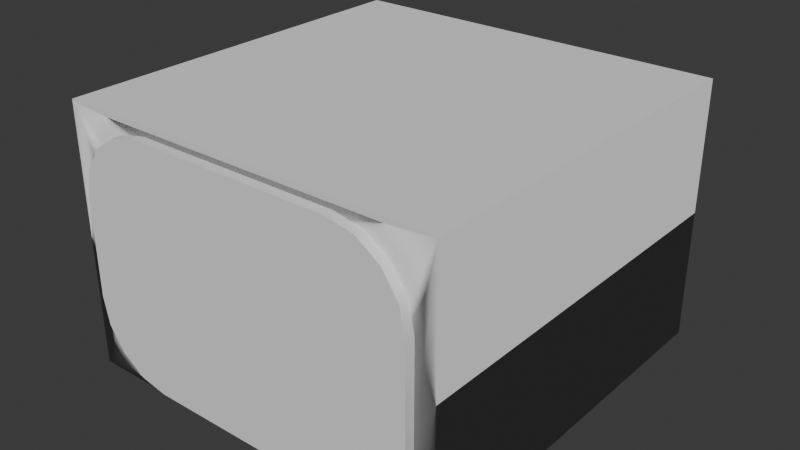 # Source: hallwaySection_001.blend  (saved by Blender 4.0.36; exported with 4.5.12 LTS)
import bpy
from mathutils import Matrix  # noqa: F401  (used for matrix-valued properties, if any)

bpy.ops.wm.read_factory_settings(use_empty=True)
scene = bpy.context.scene
scene.name = 'Scene'

# ---- collections
col_collection = bpy.data.collections.new('Collection'); scene.collection.children.link(col_collection)

# ---- node groups
ng_auto_smooth = bpy.data.node_groups.new('Auto Smooth', 'GeometryNodeTree')
_s = ng_auto_smooth.interface.new_socket(name='Geometry', in_out='OUTPUT', socket_type='NodeSocketGeometry')
_s = ng_auto_smooth.interface.new_socket(name='Geometry', in_out='INPUT', socket_type='NodeSocketGeometry')
_s = ng_auto_smooth.interface.new_socket(name='Angle', in_out='INPUT', socket_type='NodeSocketFloat')
_s.subtype = 'ANGLE'
_s.min_value = 0.0
_s.max_value = 3.142
ng_auto_smooth.is_modifier = True
_N = ng_auto_smooth.nodes; _L = ng_auto_smooth.links
n0 = _N.new('NodeGroupOutput'); n0.name = 'Group Output'; n0.location = (480, -100)
n1 = _N.new('NodeGroupInput'); n1.name = 'Group Input'; n1.location = (-420, -300)
n2 = _N.new('NodeGroupInput'); n2.name = 'Group Input.001'; n2.location = (-60, -100)
n3 = _N.new('GeometryNodeSetShadeSmooth'); n3.name = 'Set Shade Smooth'; n3.location = (120, -100)
n3.domain = 'EDGE'
n4 = _N.new('GeometryNodeSetShadeSmooth'); n4.name = 'Set Shade Smooth.001'; n4.location = (300, -100)
n5 = _N.new('GeometryNodeInputMeshEdgeAngle'); n5.name = 'Edge Angle'; n5.location = (-420, -220)
n6 = _N.new('GeometryNodeInputEdgeSmooth'); n6.name = 'Is Edge Smooth'; n6.location = (-60, -160)
n7 = _N.new('GeometryNodeInputShadeSmooth'); n7.name = 'Is Face Smooth'; n7.location = (-240, -340)
n8 = _N.new('FunctionNodeBooleanMath'); n8.name = 'Boolean Math'; n8.location = (-60, -220)
n9 = _N.new('FunctionNodeCompare'); n9.name = 'Compare'; n9.location = (-240, -180)
n9.operation = 'LESS_EQUAL'
_L.new(n5.outputs[0], n9.inputs[0])
_L.new(n4.outputs[0], n0.inputs[0])
_L.new(n1.outputs[1], n9.inputs[1])
_L.new(n9.outputs[0], n8.inputs[0])
_L.new(n7.outputs[0], n8.inputs[1])
_L.new(n2.outputs[0], n3.inputs[0])
_L.new(n6.outputs[0], n3.inputs[1])
_L.new(n3.outputs[0], n4.inputs[0])
_L.new(n8.outputs[0], n3.inputs[2])
n0.is_active_output = True

# ---- world
world_world = bpy.data.worlds.new('World'); scene.world = world_world
world_world.use_nodes = True; world_world.node_tree.nodes.clear()
_N = world_world.node_tree.nodes; _L = world_world.node_tree.links
n0 = _N.new('ShaderNodeOutputWorld'); n0.name = 'World Output'; n0.location = (300, 300)
n1 = _N.new('ShaderNodeBackground'); n1.name = 'Background'; n1.location = (10, 300)
n1.inputs[0].default_value = (0.05088, 0.05088, 0.05088, 1.0)
_L.new(n1.outputs[0], n0.inputs[0])
n0.is_active_output = True
world_world.color = (0.05088, 0.05088, 0.05088)
world_world.use_sun_shadow = False
world_world.sun_shadow_jitter_overblur = 0.0

# ---- meshes
me_cube_002 = bpy.data.meshes.new('Cube.002')
me_cube_002.from_pydata([(-4.0, -4.0, 4.768e-07), (-4.0, -4.0, 2.7), (-4.0, -1.192e-07, 5.96e-07), (-4.0, 4.768e-07, 2.7), (-4.768e-07, -4.0, 1.192e-07), (-2.384e-07, -4.0, 2.7), (-2.34e-07, -4.662e-07, 3.147e-07), (5.96e-08, -1.788e-07, 2.7)], [], [(0, 1, 3, 2), (2, 3, 7, 6), (6, 7, 5, 4), (4, 5, 1, 0), (2, 6, 4, 0), (7, 3, 1, 5)])
_uv = me_cube_002.uv_layers.new(name='UVMap')
_uv.uv.foreach_set('vector', [0.375, 0.0, 0.625, 0.0, 0.625, 0.25, 0.375, 0.25, 0.375, 0.25, 0.625, 0.25, 0.625, 0.5, 0.375, 0.5, 0.375, 0.5, 0.625, 0.5, 0.625, 0.75, 0.375, 0.75, 0.375, 0.75, 0.625, 0.75, 0.625, 1.0, 0.375, 1.0, 0.125, 0.5, 0.375, 0.5, 0.375, 0.75, 0.125, 0.75, 0.625, 0.5, 0.875, 0.5, 0.875, 0.75, 0.625, 0.75])
me_cube_002.update()
me_cube = bpy.data.meshes.new('Cube')
me_cube.from_pydata([(-3.6, -4.0, 0.7548), (-2.845, -4.0, 8.337e-07), (-3.543, -4.0, 0.466), (-3.379, -4.0, 0.2211), (-3.134, -4.0, 0.05746), (-2.845, -4.0, 2.5), (-3.6, -4.0, 1.745), (-3.134, -4.0, 2.443), (-3.379, -4.0, 2.279), (-3.543, -4.0, 2.034), (-2.845, -6.665e-07, 4.949e-07), (-3.6, -8.705e-07, 0.7548), (-3.134, -7.335e-07, 0.05746), (-3.379, -7.958e-07, 0.2211), (-3.543, -8.439e-07, 0.466), (-3.6, -9.177e-07, 1.745), (-2.845, -7.537e-07, 2.5), (-3.543, -9.162e-07, 2.034), (-3.379, -8.846e-07, 2.279), (-3.134, -8.275e-07, 2.443), (-0.7548, -4.0, 3.149e-07), (1.053e-06, -4.0, 0.7548), (-0.466, -4.0, 0.05746), (-0.2211, -4.0, 0.2211), (-0.05745, -4.0, 0.466), (1.308e-06, -4.0, 1.745), (-0.7548, -4.0, 2.5), (-0.05745, -4.0, 2.034), (-0.2211, -4.0, 2.279), (-0.466, -4.0, 2.443), (8.512e-08, -2.334e-08, 0.7548), (-0.7548, -2.014e-07, 9.825e-08), (-0.05746, -3.999e-08, 0.466), (-0.2211, -7.967e-08, 0.2211), (-0.466, -1.363e-07, 0.05746), (-0.7548, -2e-07, 2.5), (1.89e-07, -1.01e-08, 1.745), (-0.466, -1.242e-07, 2.443), (-0.2211, -6.152e-08, 2.279), (-0.05746, -2.145e-08, 2.034)], [], [(20, 22, 23, 24, 21, 25, 27, 28, 29, 26, 5, 7, 8, 9, 6, 0, 2, 3, 4, 1), (30, 36, 25, 21), (35, 16, 5, 26), (0, 6, 15, 11), (10, 12, 13, 14, 11, 15, 17, 18, 19, 16, 35, 37, 38, 39, 36, 30, 32, 33, 34, 31), (10, 1, 4, 12), (12, 4, 3, 13), (13, 3, 2, 14), (14, 2, 0, 11), (5, 16, 19, 7), (7, 19, 18, 8), (8, 18, 17, 9), (9, 17, 15, 6), (20, 31, 34, 22), (22, 34, 33, 23), (23, 33, 32, 24), (24, 32, 30, 21), (35, 26, 29, 37), (37, 29, 28, 38), (38, 28, 27, 39), (39, 27, 25, 36), (10, 31, 20, 1)])
me_cube.polygons.foreach_set('use_smooth', [True] * 22)
_uv = me_cube.uv_layers.new(name='UVMap')
_uv.uv.foreach_set('vector', [0.375, 0.8024, 0.3807, 0.7824, 0.3971, 0.7654, 0.4216, 0.754, 0.4505, 0.75, 0.5495, 0.75, 0.5784, 0.754, 0.6029, 0.7654, 0.6193, 0.7824, 0.625, 0.8024, 0.625, 0.9476, 0.6193, 0.9676, 0.6029, 0.9846, 0.5784, 0.996, 0.5495, 1.0, 0.4505, 1.0, 0.4216, 0.996, 0.3971, 0.9846, 0.3807, 0.9676, 0.375, 0.9476, 0.4505, 0.5, 0.5495, 0.5, 0.5495, 0.75, 0.4505, 0.75, 0.6774, 0.5, 0.8226, 0.5, 0.8226, 0.75, 0.6774, 0.75, 0.4505, 0.0, 0.5495, 0.0, 0.5495, 0.25, 0.4505, 0.25, 0.375, 0.3024, 0.3807, 0.2824, 0.3971, 0.2654, 0.4216, 0.254, 0.4505, 0.25, 0.5495, 0.25, 0.5784, 0.254, 0.6029, 0.2654, 0.6193, 0.2824, 0.625, 0.3024, 0.625, 0.4476, 0.6193, 0.4676, 0.6029, 0.4846, 0.5784, 0.496, 0.5495, 0.5, 0.4505, 0.5, 0.4216, 0.496, 0.3971, 0.4846, 0.3807, 0.4676, 0.375, 0.4476, 0.1774, 0.5, 0.1774, 0.75, 0.1574, 0.75, 0.1574, 0.5, 0.1574, 0.5, 0.1574, 0.75, 0.125, 0.75, 0.125, 0.5, 0.375, 0.25, 0.375, 0.0, 0.4216, 0.0, 0.4216, 0.25, 0.4216, 0.25, 0.4216, 0.0, 0.4505, 0.0, 0.4505, 0.25, 0.8226, 0.75, 0.8226, 0.5, 0.8426, 0.5, 0.8426, 0.75, 0.8426, 0.75, 0.8426, 0.5, 0.875, 0.5, 0.875, 0.75, 0.625, 0.0, 0.625, 0.25, 0.5784, 0.25, 0.5784, 0.0, 0.5784, 0.0, 0.5784, 0.25, 0.5495, 0.25, 0.5495, 0.0, 0.3226, 0.75, 0.3226, 0.5, 0.3426, 0.5, 0.3426, 0.75, 0.3426, 0.75, 0.3426, 0.5, 0.375, 0.5, 0.375, 0.75, 0.375, 0.75, 0.375, 0.5, 0.4216, 0.5, 0.4216, 0.75, 0.4216, 0.75, 0.4216, 0.5, 0.4505, 0.5, 0.4505, 0.75, 0.6774, 0.5, 0.6774, 0.75, 0.6574, 0.75, 0.6574, 0.5, 0.6574, 0.5, 0.6574, 0.75, 0.625, 0.75, 0.625, 0.5, 0.625, 0.5, 0.625, 0.75, 0.5784, 0.75, 0.5784, 0.5, 0.5784, 0.5, 0.5784, 0.75, 0.5495, 0.75, 0.5495, 0.5, 0.1774, 0.5, 0.3226, 0.5, 0.3226, 0.75, 0.1774, 0.75])
me_cube.update()

# ---- objects
ob_hallwaysection = bpy.data.objects.new('hallwaySection', me_cube_002)
ob_cube = bpy.data.objects.new('Cube', me_cube)

# ---- transforms, parenting, visibility, modifiers, constraints
ob_hallwaysection.location = (0.0, 0.0, 0.0)
_m = ob_hallwaysection.modifiers.new('Boolean', 'BOOLEAN')
_m.object = ob_cube
_m = ob_hallwaysection.modifiers.new('WeightedNormal', 'WEIGHTED_NORMAL')
_m.weight = 100
ob_cube.location = (-0.2, 0.1, 0.1)
ob_cube.scale = (1.0, 1.05, 1.0)
_m = ob_cube.modifiers.new('Auto Smooth', 'NODES')
_m.node_group = ng_auto_smooth
_gi = [s.identifier for s in ng_auto_smooth.interface.items_tree if s.item_type == 'SOCKET' and s.in_out == 'INPUT']
_m[_gi[1]] = 1.257  # Angle

# ---- collection membership
col_collection.objects.link(ob_hallwaysection)
col_collection.objects.link(ob_cube)

# ---- scene / render settings (as saved in the file)
scene.frame_start = 1; scene.frame_end = 250; scene.frame_set(1)
scene.render.engine = 'BLENDER_EEVEE_NEXT'
scene.cycles.sampling_pattern = 'TABULATED_SOBOL'
bpy.context.view_layer.update()

# ---- added for rendering (the .blend has no active camera and no usable light): camera, sun
cam_auto = bpy.data.cameras.new('AutoCamera')
cam_auto.lens = 50.0
cam_auto.sensor_width = 36.0
cam_auto.clip_end = 1000.0
ob_auto_camera = bpy.data.objects.new('AutoCamera', cam_auto)
scene.collection.objects.link(ob_auto_camera)
ob_auto_camera.location = (3.91927, -9.10312, 6.08542)
ob_auto_camera.rotation_euler = (1.09748, -7.21219e-08, 0.694738)
scene.camera = ob_auto_camera
light_auto_sun = bpy.data.lights.new('AutoSun', 'SUN')
light_auto_sun.energy = 3.0
light_auto_sun.angle = 0.0523599
ob_auto_sun = bpy.data.objects.new('AutoSun', light_auto_sun)
scene.collection.objects.link(ob_auto_sun)
ob_auto_sun.rotation_euler = (0.872665, 0.174533, 0.523599)
bpy.context.view_layer.update()
